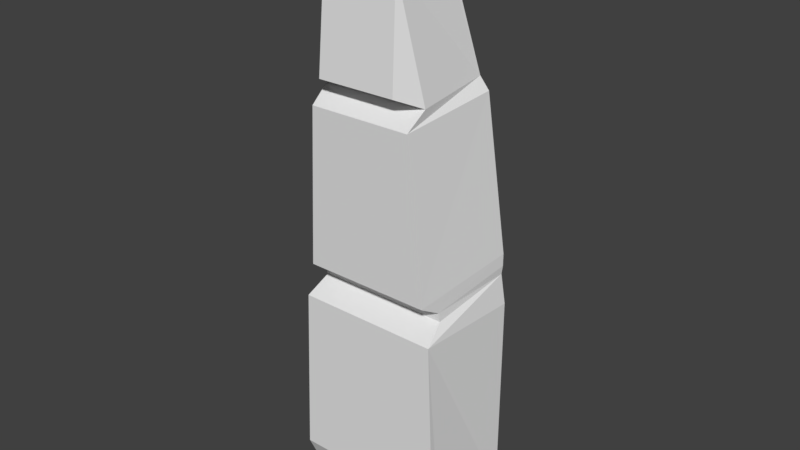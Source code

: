 # Source: NirvashSpec2Hand_PointingFinger.blend  (saved by Blender 2.78.0; exported with 4.5.12 LTS)
import bpy
from mathutils import Matrix  # noqa: F401  (used for matrix-valued properties, if any)

bpy.ops.wm.read_factory_settings(use_empty=True)
scene = bpy.context.scene
scene.name = 'Scene'

# ---- collections
col_collection_1 = bpy.data.collections.new('Collection 1'); scene.collection.children.link(col_collection_1)

# ---- world
world_world = bpy.data.worlds.new('World'); scene.world = world_world
world_world.color = (0.05088, 0.05088, 0.05088)
world_world.use_sun_shadow = False
world_world.sun_shadow_jitter_overblur = 0.0
world_world.cycles.sampling_method = 'MANUAL'

# ---- meshes
me_cube_002 = bpy.data.meshes.new('Cube.002')
me_cube_002.from_pydata([(-1.0, -1.037, -1.0), (-0.8104, 1.346, 1.004), (-1.0, 1.0, -1.0), (-0.9116, 1.0, 1.0), (1.0, -1.037, -1.0), (-0.955, 1.491, -0.9898), (1.0, 1.0, -1.0), (0.9116, 1.0, 1.0), (-0.9419, 1.287, -0.9859), (-0.8506, 1.144, 0.5801), (0.9419, 1.287, -0.9859), (0.8506, 1.144, 0.5801), (-1.0, -0.8861, 0.7843), (-1.0, -0.6515, 1.0), (1.0, -0.6515, 1.0), (1.0, -0.8861, 0.7843), (-0.7731, 2.981, -0.7299), (-0.6541, 2.87, 1.107), (0.955, 1.491, -0.9898), (0.8104, 1.346, 1.004), (0.7886, 2.99, -0.7229), (0.6645, 2.878, 1.113), (-0.8419, 1.229, 0.5982), (-0.955, 1.371, -0.9898), (0.955, 1.371, -0.9898), (0.8419, 1.229, 0.5982), (-0.6766, 3.101, -0.681), (-0.6773, 3.017, 0.7102), (0.6895, 3.109, -0.6748), (0.6864, 3.024, 0.7163), (-0.4798, 4.107, 1.012), (0.4654, 4.112, 1.016), (-0.5014, 3.128, 1.167), (0.5063, 3.134, 1.171), (-0.5176, 4.523, 0.2457), (-0.5349, 4.487, 0.1274), (0.5163, 4.493, 0.1321), (0.4978, 4.529, 0.2503), (-0.3222, 4.2, 0.9332), (0.3069, 4.203, 0.936), (-0.3474, 4.477, 0.4231), (0.3285, 4.481, 0.4262)], [], [(7, 3, 13, 14), (3, 7, 11, 9), (5, 1, 17, 16), (0, 12, 13, 3, 2), (2, 6, 4, 0), (6, 7, 14, 15, 4), (2, 3, 9, 8), (7, 6, 10, 11), (6, 2, 8, 10), (14, 13, 12, 15), (4, 15, 12, 0), (20, 21, 19, 18), (19, 1, 22, 25), (16, 20, 18, 5), (21, 17, 1, 19), (9, 11, 25, 22), (18, 19, 25, 24), (1, 5, 23, 22), (5, 18, 24, 23), (10, 24, 25, 11), (10, 8, 23, 24), (9, 22, 23, 8), (21, 20, 28, 29), (20, 16, 26, 28), (17, 21, 29, 27), (16, 17, 27, 26), (27, 29, 33, 32), (34, 30, 38, 40), (29, 28, 36, 37, 31), (27, 32, 30), (31, 33, 29), (33, 31, 30, 32), (26, 27, 30, 34, 35), (36, 35, 34, 37), (28, 26, 35, 36), (37, 34, 40, 41), (30, 31, 39, 38), (31, 37, 41, 39), (39, 41, 40, 38)])
me_cube_002.use_remesh_preserve_volume = False
me_cube_002.use_remesh_preserve_attributes = False
me_cube_002.use_mirror_vertex_groups = False
me_cube_002.update()

# ---- objects
ob_cube = bpy.data.objects.new('Cube', me_cube_002)

# ---- transforms, parenting, visibility, modifiers, constraints
ob_cube.location = (0.0, 0.0, 0.0)
ob_cube.rotation_euler = (1.571, -0.0, 0.0)
ob_cube.scale = (1.5, 2.0, 1.0)
ob_cube.lineart.crease_threshold = 0.0

# ---- collection membership
col_collection_1.objects.link(ob_cube)

# ---- scene / render settings (as saved in the file)
scene.frame_start = 1; scene.frame_end = 250; scene.frame_set(1)
scene.render.engine = 'BLENDER_EEVEE_NEXT'
scene.render.resolution_percentage = 50
scene.render.dither_intensity = 0.0
scene.cycles.use_denoising = False
scene.cycles.samples = 128
scene.cycles.sampling_pattern = 'TABULATED_SOBOL'
scene.cycles.light_sampling_threshold = 0.0
scene.cycles.use_adaptive_sampling = False
scene.cycles.use_light_tree = False
scene.cycles.blur_glossy = 0.0
scene.cycles.sample_clamp_indirect = 0.0
scene.view_settings.view_transform = 'Standard'
bpy.context.view_layer.update()

# ---- added for rendering (the .blend has no active camera and no usable light): camera, sun
cam_auto = bpy.data.cameras.new('AutoCamera')
cam_auto.lens = 50.0
cam_auto.sensor_width = 36.0
cam_auto.clip_end = 1000.0
ob_auto_camera = bpy.data.objects.new('AutoCamera', cam_auto)
scene.collection.objects.link(ob_auto_camera)
ob_auto_camera.location = (10.8539, -13.1104, 12.1756)
ob_auto_camera.rotation_euler = (1.09748, -7.21219e-08, 0.694738)
scene.camera = ob_auto_camera
light_auto_sun = bpy.data.lights.new('AutoSun', 'SUN')
light_auto_sun.energy = 3.0
light_auto_sun.angle = 0.0523599
ob_auto_sun = bpy.data.objects.new('AutoSun', light_auto_sun)
scene.collection.objects.link(ob_auto_sun)
ob_auto_sun.rotation_euler = (0.872665, 0.174533, 0.523599)
bpy.context.view_layer.update()
